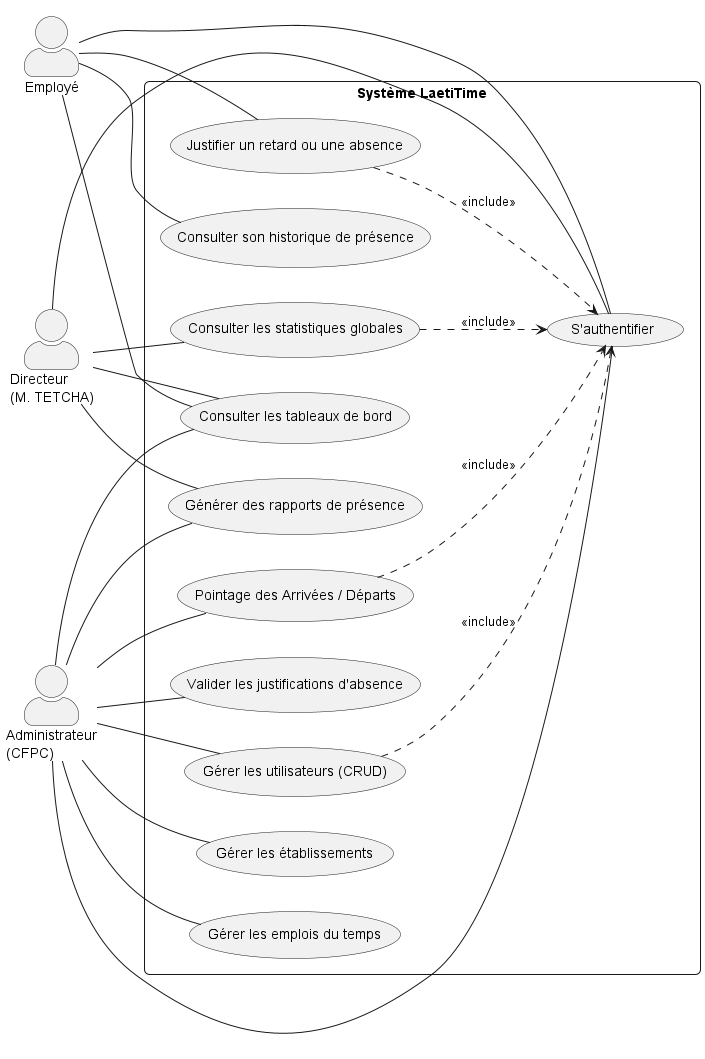

The diagram above was rendered by PlantUML. Its source (embedded in the PNG):
@startuml
' Paramètres d'affichage pour un rendu propre
skinparam actorStyle awesome
left to right direction
skinparam packageStyle rectangle
skinparam roundcorner 10

actor "Administrateur\n(CFPC)" as Admin
actor "Employé" as Emp
actor "Directeur\n(M. TETCHA)" as Dir

rectangle "Système LaetiTime" {
    
    ' Cas d'utilisation génériques
    usecase "S'authentifier" as UC_Login
    usecase "Consulter les tableaux de bord" as UC_Dash

    ' Cas d'utilisation spécifiques à l'Admin
    usecase "Gérer les utilisateurs (CRUD)" as UC_User
    usecase "Gérer les établissements" as UC_Etab
    usecase "Gérer les emplois du temps" as UC_EDT
    usecase "Pointage des Arrivées / Départs" as UC_Pointage
    usecase "Générer des rapports de présence" as UC_Rapports
    usecase "Valider les justifications d'absence" as UC_Valider

    ' Cas d'utilisation spécifiques à l'Employé
    usecase "Justifier un retard ou une absence" as UC_Justif
    usecase "Consulter son historique de présence" as UC_History

    ' Cas d'utilisation spécifiques au Directeur
    usecase "Consulter les statistiques globales" as UC_Stats
}

' Relations pour l'Administrateur
Admin -- UC_Login
Admin -- UC_Dash
Admin -- UC_User
Admin -- UC_Etab
Admin -- UC_EDT
Admin -- UC_Pointage
Admin -- UC_Rapports
Admin -- UC_Valider

' Relations pour l'Employé
Emp -- UC_Login
Emp -- UC_Dash
Emp -- UC_Justif
Emp -- UC_History

' Relations pour le Directeur
Dir -- UC_Login
Dir -- UC_Dash
Dir -- UC_Stats
Dir -- UC_Rapports

' Dépendances (Inclusions) - L'authentification est obligatoire
UC_User ..> UC_Login : <<include>>
UC_Pointage ..> UC_Login : <<include>>
UC_Justif ..> UC_Login : <<include>>
UC_Stats ..> UC_Login : <<include>>

@endum